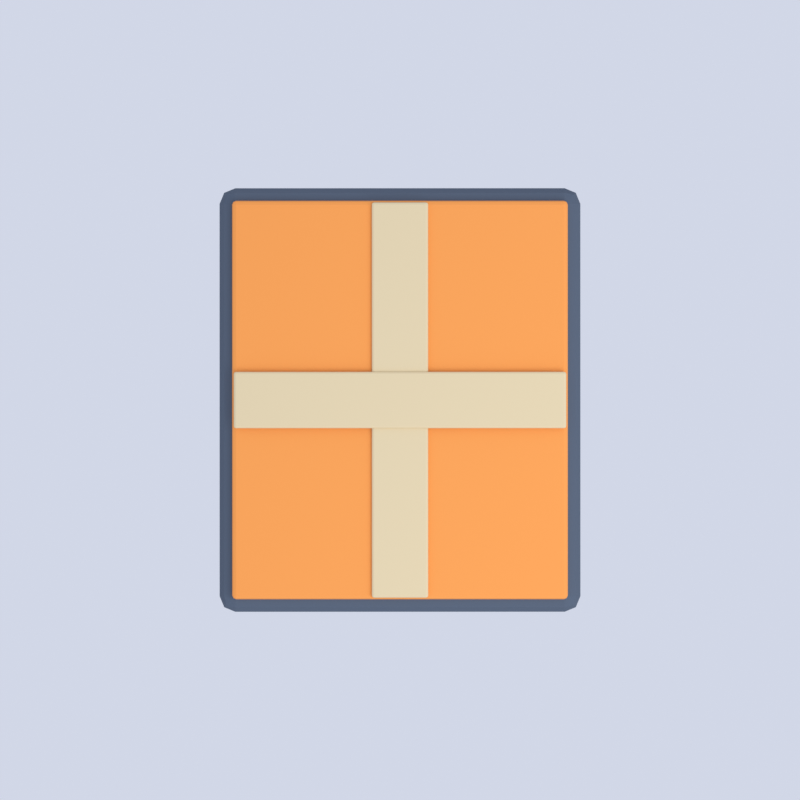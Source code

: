 # Source: parcel.blend  (saved by Blender 5.2.45; exported with 4.5.12 LTS)
import bpy
from mathutils import Matrix  # noqa: F401  (used for matrix-valued properties, if any)

bpy.ops.wm.read_factory_settings(use_empty=True)
scene = bpy.context.scene
scene.name = 'Scene'

# ---- collections
col_collection = bpy.data.collections.new('Collection'); scene.collection.children.link(col_collection)

# ---- materials (node trees are filled in below, after node groups)
mat_lab_ink = bpy.data.materials.new('lab_ink')
mat_lab_orange = bpy.data.materials.new('lab_orange')
mat_lab_cream = bpy.data.materials.new('lab_cream')

# ---- material node trees
mat_lab_ink.use_nodes = True; mat_lab_ink.node_tree.nodes.clear()
_N = mat_lab_ink.node_tree.nodes; _L = mat_lab_ink.node_tree.links
n0 = _N.new('ShaderNodeBsdfPrincipled'); n0.name = 'Principled BSDF'; n0.location = (-200, 100)
n0.inputs[0].default_value = (0.09, 0.12, 0.17, 1.0)
n0.inputs[2].default_value = 0.9
n0.inputs[10].default_value = 0.005
n1 = _N.new('ShaderNodeOutputMaterial'); n1.name = 'Material Output'; n1.location = (200, 100)
_L.new(n0.outputs[0], n1.inputs[0])
n1.is_active_output = True
mat_lab_orange.use_nodes = True; mat_lab_orange.node_tree.nodes.clear()
_N = mat_lab_orange.node_tree.nodes; _L = mat_lab_orange.node_tree.links
n0 = _N.new('ShaderNodeBsdfPrincipled'); n0.name = 'Principled BSDF'; n0.location = (-200, 100)
n0.inputs[0].default_value = (0.98, 0.36, 0.08, 1.0)
n0.inputs[2].default_value = 0.9
n0.inputs[10].default_value = 0.005
n1 = _N.new('ShaderNodeOutputMaterial'); n1.name = 'Material Output'; n1.location = (200, 100)
_L.new(n0.outputs[0], n1.inputs[0])
n1.is_active_output = True
mat_lab_cream.use_nodes = True; mat_lab_cream.node_tree.nodes.clear()
_N = mat_lab_cream.node_tree.nodes; _L = mat_lab_cream.node_tree.links
n0 = _N.new('ShaderNodeBsdfPrincipled'); n0.name = 'Principled BSDF'; n0.location = (-200, 100)
n0.inputs[0].default_value = (0.79, 0.65, 0.4, 1.0)
n0.inputs[2].default_value = 0.9
n0.inputs[10].default_value = 0.005
n1 = _N.new('ShaderNodeOutputMaterial'); n1.name = 'Material Output'; n1.location = (200, 100)
_L.new(n0.outputs[0], n1.inputs[0])
n1.is_active_output = True

# ---- world
world_lab_world_003 = bpy.data.worlds.new('lab_world.003'); scene.world = world_lab_world_003
world_lab_world_003.use_nodes = True; world_lab_world_003.node_tree.nodes.clear()
_N = world_lab_world_003.node_tree.nodes; _L = world_lab_world_003.node_tree.links
n0 = _N.new('ShaderNodeBackground'); n0.name = 'Background'; n0.location = (-200, 100)
n0.inputs[0].default_value = (0.8, 0.85, 1.0, 1.0)
n0.inputs[1].default_value = 0.8
n1 = _N.new('ShaderNodeOutputWorld'); n1.name = 'World Output'; n1.location = (200, 100)
_L.new(n0.outputs[0], n1.inputs[0])
n1.is_active_output = True

# ---- cameras
cam_sprite_camera_003 = bpy.data.cameras.new('sprite_camera.003')
cam_sprite_camera_003.type = 'ORTHO'
cam_sprite_camera_003.ortho_scale = 2.55

# ---- lights
light_lab_key_003 = bpy.data.lights.new('lab_key.003', 'AREA')
light_lab_key_003.energy = 200.0
light_lab_key_003.size = 5.0

# ---- meshes
me_cube_048 = bpy.data.meshes.new('Cube.048')
me_cube_048.from_pydata([(-0.625, -0.525, -0.28), (-0.625, -0.575, -0.23), (-0.675, -0.525, -0.23), (-0.625, -0.5604, -0.2654), (-0.6539, -0.5539, -0.2589), (-0.6604, -0.5604, -0.23), (-0.6604, -0.525, -0.2654), (-0.625, -0.575, 0.23), (-0.625, -0.525, 0.28), (-0.675, -0.525, 0.23), (-0.625, -0.5604, 0.2654), (-0.6539, -0.5539, 0.2589), (-0.6604, -0.525, 0.2654), (-0.6604, -0.5604, 0.23), (-0.625, 0.525, -0.28), (-0.675, 0.525, -0.23), (-0.625, 0.575, -0.23), (-0.6604, 0.525, -0.2654), (-0.6539, 0.5539, -0.2589), (-0.6604, 0.5604, -0.23), (-0.625, 0.5604, -0.2654), (-0.625, 0.525, 0.28), (-0.625, 0.575, 0.23), (-0.675, 0.525, 0.23), (-0.625, 0.5604, 0.2654), (-0.6539, 0.5539, 0.2589), (-0.6604, 0.5604, 0.23), (-0.6604, 0.525, 0.2654), (0.625, -0.525, -0.28), (0.675, -0.525, -0.23), (0.625, -0.575, -0.23), (0.6604, -0.525, -0.2654), (0.6539, -0.5539, -0.2589), (0.6604, -0.5604, -0.23), (0.625, -0.5604, -0.2654), (0.625, -0.525, 0.28), (0.625, -0.575, 0.23), (0.675, -0.525, 0.23), (0.625, -0.5604, 0.2654), (0.6539, -0.5539, 0.2589), (0.6604, -0.5604, 0.23), (0.6604, -0.525, 0.2654), (0.625, 0.525, -0.28), (0.625, 0.575, -0.23), (0.675, 0.525, -0.23), (0.625, 0.5604, -0.2654), (0.6539, 0.5539, -0.2589), (0.6604, 0.5604, -0.23), (0.6604, 0.525, -0.2654), (0.625, 0.525, 0.28), (0.675, 0.525, 0.23), (0.625, 0.575, 0.23), (0.6604, 0.525, 0.2654), (0.6539, 0.5539, 0.2589), (0.6604, 0.5604, 0.23), (0.625, 0.5604, 0.2654)], [], [(0, 3, 4, 6), (1, 5, 4, 3), (2, 6, 4, 5), (7, 10, 11, 13), (8, 12, 11, 10), (9, 13, 11, 12), (14, 17, 18, 20), (15, 19, 18, 17), (16, 20, 18, 19), (21, 24, 25, 27), (22, 26, 25, 24), (23, 27, 25, 26), (28, 31, 32, 34), (29, 33, 32, 31), (30, 34, 32, 33), (35, 38, 39, 41), (36, 40, 39, 38), (37, 41, 39, 40), (42, 45, 46, 48), (43, 47, 46, 45), (44, 48, 46, 47), (49, 52, 53, 55), (50, 54, 53, 52), (51, 55, 53, 54), (14, 0, 6, 17), (17, 6, 2, 15), (1, 7, 13, 5), (5, 13, 9, 2), (8, 21, 27, 12), (12, 27, 23, 9), (22, 16, 19, 26), (26, 19, 15, 23), (42, 14, 20, 45), (45, 20, 16, 43), (21, 49, 55, 24), (24, 55, 51, 22), (50, 44, 47, 54), (54, 47, 43, 51), (28, 42, 48, 31), (31, 48, 44, 29), (49, 35, 41, 52), (52, 41, 37, 50), (36, 30, 33, 40), (40, 33, 29, 37), (0, 28, 34, 3), (3, 34, 30, 1), (35, 8, 10, 38), (38, 10, 7, 36), (14, 42, 28, 0), (2, 9, 23, 15), (30, 36, 7, 1), (49, 21, 8, 35), (16, 22, 51, 43), (44, 50, 37, 29)])
_uv = me_cube_048.uv_layers.new(name='UVMap')
_uv.uv.foreach_set('vector', [0.1343, 0.7391, 0.1343, 0.75, 0.1289, 0.75, 0.125, 0.7391, 0.3973, 0.9907, 0.3973, 1.0, 0.3844, 1.0, 0.375, 0.9907, 0.3973, 0.01087, 0.375, 0.01087, 0.375, 0.004594, 0.3973, 0.0, 0.6027, 0.9907, 0.625, 0.9907, 0.625, 0.9961, 0.6027, 1.0, 0.8657, 0.7391, 0.875, 0.7391, 0.875, 0.7454, 0.8657, 0.75, 0.6027, 0.01087, 0.6027, 0.0, 0.6156, 0.0, 0.625, 0.01087, 0.1343, 0.5109, 0.125, 0.5109, 0.125, 0.5046, 0.1343, 0.5, 0.3973, 0.2391, 0.3973, 0.25, 0.3797, 0.252, 0.375, 0.2391, 0.3973, 0.2593, 0.375, 0.2593, 0.3797, 0.252, 0.3973, 0.25, 0.8657, 0.5109, 0.8657, 0.5, 0.8711, 0.5, 0.875, 0.5109, 0.6027, 0.2593, 0.6027, 0.25, 0.6203, 0.2477, 0.625, 0.2593, 0.6027, 0.2391, 0.625, 0.2391, 0.6203, 0.2477, 0.6027, 0.25, 0.3657, 0.7391, 0.375, 0.7391, 0.3781, 0.7498, 0.3704, 0.7546, 0.3973, 0.7391, 0.3973, 0.75, 0.3781, 0.7498, 0.375, 0.7391, 0.3973, 0.7593, 0.3704, 0.7546, 0.3781, 0.7498, 0.3973, 0.75, 0.6343, 0.7391, 0.6296, 0.7546, 0.6232, 0.7485, 0.625, 0.7391, 0.6027, 0.7593, 0.6027, 0.75, 0.6232, 0.7485, 0.6296, 0.7546, 0.6027, 0.7391, 0.625, 0.7391, 0.6232, 0.7485, 0.6027, 0.75, 0.3657, 0.5109, 0.3704, 0.4954, 0.3768, 0.5015, 0.375, 0.5109, 0.3973, 0.4907, 0.3973, 0.5, 0.3768, 0.5015, 0.3704, 0.4954, 0.3973, 0.5109, 0.375, 0.5109, 0.3768, 0.5015, 0.3973, 0.5, 0.6343, 0.5109, 0.625, 0.5109, 0.6219, 0.5002, 0.6296, 0.4954, 0.6027, 0.5109, 0.6027, 0.5, 0.6219, 0.5002, 0.625, 0.5109, 0.6027, 0.4907, 0.6296, 0.4954, 0.6219, 0.5002, 0.6027, 0.5, 0.1343, 0.5109, 0.1343, 0.7391, 0.125, 0.7391, 0.125, 0.5109, 0.375, 0.2391, 0.375, 0.01087, 0.3973, 0.01087, 0.3973, 0.2391, 0.3973, 0.9907, 0.6027, 0.9907, 0.6027, 1.0, 0.3973, 1.0, 0.3973, 0.0, 0.6027, 0.0, 0.6027, 0.01087, 0.3973, 0.01087, 0.8657, 0.7391, 0.8657, 0.5109, 0.875, 0.5109, 0.875, 0.7391, 0.625, 0.01087, 0.625, 0.2391, 0.6027, 0.2391, 0.6027, 0.01087, 0.6027, 0.2593, 0.3973, 0.2593, 0.3973, 0.25, 0.6027, 0.25, 0.6027, 0.25, 0.3973, 0.25, 0.3973, 0.2391, 0.6027, 0.2391, 0.3657, 0.5109, 0.1343, 0.5109, 0.1343, 0.5, 0.3704, 0.4954, 0.3704, 0.4954, 0.375, 0.2593, 0.3973, 0.2593, 0.3973, 0.4907, 0.8657, 0.5109, 0.6343, 0.5109, 0.6296, 0.4954, 0.8657, 0.5, 0.625, 0.2593, 0.6296, 0.4954, 0.6027, 0.4907, 0.6027, 0.2593, 0.6027, 0.5109, 0.3973, 0.5109, 0.3973, 0.5, 0.6027, 0.5, 0.6027, 0.5, 0.3973, 0.5, 0.3973, 0.4907, 0.6027, 0.4907, 0.3657, 0.7391, 0.3657, 0.5109, 0.375, 0.5109, 0.375, 0.7391, 0.375, 0.7391, 0.375, 0.5109, 0.3973, 0.5109, 0.3973, 0.7391, 0.6343, 0.5109, 0.6343, 0.7391, 0.625, 0.7391, 0.625, 0.5109, 0.625, 0.5109, 0.625, 0.7391, 0.6027, 0.7391, 0.6027, 0.5109, 0.6027, 0.7593, 0.3973, 0.7593, 0.3973, 0.75, 0.6027, 0.75, 0.6027, 0.75, 0.3973, 0.75, 0.3973, 0.7391, 0.6027, 0.7391, 0.1343, 0.7391, 0.3657, 0.7391, 0.3704, 0.7546, 0.1343, 0.75, 0.375, 0.9907, 0.3704, 0.7546, 0.3973, 0.7593, 0.3973, 0.9907, 0.6343, 0.7391, 0.8657, 0.7391, 0.8657, 0.75, 0.6296, 0.7546, 0.6296, 0.7546, 0.625, 0.9907, 0.6027, 0.9907, 0.6027, 0.7593, 0.1343, 0.5109, 0.3657, 0.5109, 0.3657, 0.7391, 0.1343, 0.7391, 0.3973, 0.01087, 0.6027, 0.01087, 0.6027, 0.2391, 0.3973, 0.2391, 0.3973, 0.7593, 0.6027, 0.7593, 0.6027, 0.9907, 0.3973, 0.9907, 0.6343, 0.5109, 0.8657, 0.5109, 0.8657, 0.7391, 0.6343, 0.7391, 0.3973, 0.2593, 0.6027, 0.2593, 0.6027, 0.4907, 0.3973, 0.4907, 0.3973, 0.5109, 0.6027, 0.5109, 0.6027, 0.7391, 0.3973, 0.7391])
me_cube_048.materials.append(mat_lab_ink)
me_cube_048.update()
me_cube_049 = bpy.data.meshes.new('Cube.049')
me_cube_049.from_pydata([(-0.6225, -0.5225, -0.0125), (-0.6225, -0.535, -2.794e-09), (-0.635, -0.5225, -1.863e-09), (-0.6225, -0.5313, -0.008839), (-0.6297, -0.5297, -0.007217), (-0.6313, -0.5313, -2.328e-09), (-0.6313, -0.5225, -0.008839), (-0.6225, -0.535, 1.863e-09), (-0.6225, -0.5225, 0.0125), (-0.635, -0.5225, 1.863e-09), (-0.6225, -0.5313, 0.008839), (-0.6297, -0.5297, 0.007217), (-0.6313, -0.5225, 0.008839), (-0.6313, -0.5313, 1.863e-09), (-0.6225, 0.5225, -0.0125), (-0.635, 0.5225, -1.863e-09), (-0.6225, 0.535, -1.863e-09), (-0.6313, 0.5225, -0.008839), (-0.6297, 0.5297, -0.007217), (-0.6313, 0.5313, -1.863e-09), (-0.6225, 0.5313, -0.008839), (-0.6225, 0.5225, 0.0125), (-0.6225, 0.535, 2.794e-09), (-0.635, 0.5225, 1.863e-09), (-0.6225, 0.5313, 0.008839), (-0.6297, 0.5297, 0.007217), (-0.6313, 0.5313, 2.328e-09), (-0.6313, 0.5225, 0.008839), (0.6225, -0.5225, -0.0125), (0.635, -0.5225, -1.863e-09), (0.6225, -0.535, -1.863e-09), (0.6313, -0.5225, -0.008839), (0.6297, -0.5297, -0.007217), (0.6313, -0.5313, -1.863e-09), (0.6225, -0.5313, -0.008839), (0.6225, -0.5225, 0.0125), (0.6225, -0.535, 2.794e-09), (0.635, -0.5225, 1.863e-09), (0.6225, -0.5313, 0.008839), (0.6297, -0.5297, 0.007217), (0.6313, -0.5313, 2.328e-09), (0.6313, -0.5225, 0.008839), (0.6225, 0.5225, -0.0125), (0.6225, 0.535, -2.794e-09), (0.635, 0.5225, -1.863e-09), (0.6225, 0.5313, -0.008839), (0.6297, 0.5297, -0.007217), (0.6313, 0.5313, -2.328e-09), (0.6313, 0.5225, -0.008839), (0.6225, 0.5225, 0.0125), (0.635, 0.5225, 1.863e-09), (0.6225, 0.535, 1.863e-09), (0.6313, 0.5225, 0.008839), (0.6297, 0.5297, 0.007217), (0.6313, 0.5313, 1.863e-09), (0.6225, 0.5313, 0.008839)], [], [(0, 3, 4, 6), (1, 5, 4, 3), (2, 6, 4, 5), (7, 10, 11, 13), (8, 12, 11, 10), (9, 13, 11, 12), (14, 17, 18, 20), (15, 19, 18, 17), (16, 20, 18, 19), (21, 24, 25, 27), (22, 26, 25, 24), (23, 27, 25, 26), (28, 31, 32, 34), (29, 33, 32, 31), (30, 34, 32, 33), (35, 38, 39, 41), (36, 40, 39, 38), (37, 41, 39, 40), (42, 45, 46, 48), (43, 47, 46, 45), (44, 48, 46, 47), (49, 52, 53, 55), (50, 54, 53, 52), (51, 55, 53, 54), (14, 0, 6, 17), (17, 6, 2, 15), (1, 7, 13, 5), (5, 13, 9, 2), (8, 21, 27, 12), (12, 27, 23, 9), (22, 16, 19, 26), (26, 19, 15, 23), (42, 14, 20, 45), (45, 20, 16, 43), (21, 49, 55, 24), (24, 55, 51, 22), (50, 44, 47, 54), (54, 47, 43, 51), (28, 42, 48, 31), (31, 48, 44, 29), (49, 35, 41, 52), (52, 41, 37, 50), (36, 30, 33, 40), (40, 33, 29, 37), (0, 28, 34, 3), (3, 34, 30, 1), (35, 8, 10, 38), (38, 10, 7, 36), (14, 42, 28, 0), (2, 9, 23, 15), (30, 36, 7, 1), (49, 21, 8, 35), (16, 22, 51, 43), (44, 50, 37, 29)])
_uv = me_cube_049.uv_layers.new(name='UVMap')
_uv.uv.foreach_set('vector', [0.1275, 0.7471, 0.1275, 0.75, 0.126, 0.75, 0.125, 0.7471, 0.5, 0.9975, 0.5, 1.0, 0.4278, 1.0, 0.375, 0.9975, 0.5, 0.002921, 0.375, 0.002921, 0.375, 0.001234, 0.5, 0.0, 0.5, 0.9975, 0.625, 0.9975, 0.625, 0.999, 0.5, 1.0, 0.8725, 0.7471, 0.875, 0.7471, 0.875, 0.7488, 0.8725, 0.75, 0.5, 0.002921, 0.5, 0.0, 0.5722, 0.0, 0.625, 0.002921, 0.1275, 0.5029, 0.125, 0.5029, 0.125, 0.5012, 0.1275, 0.5, 0.5, 0.2471, 0.5, 0.25, 0.4014, 0.2505, 0.375, 0.2471, 0.5, 0.2525, 0.375, 0.2525, 0.4014, 0.2505, 0.5, 0.25, 0.8725, 0.5029, 0.8725, 0.5, 0.874, 0.5, 0.875, 0.5029, 0.5, 0.2525, 0.5, 0.25, 0.5986, 0.2494, 0.625, 0.2525, 0.5, 0.2471, 0.625, 0.2471, 0.5986, 0.2494, 0.5, 0.25, 0.3725, 0.7471, 0.375, 0.7471, 0.3926, 0.7499, 0.3738, 0.7512, 0.5, 0.7471, 0.5, 0.75, 0.3926, 0.7499, 0.375, 0.7471, 0.5, 0.7525, 0.3738, 0.7512, 0.3926, 0.7499, 0.5, 0.75, 0.6275, 0.7471, 0.6262, 0.7512, 0.6077, 0.7496, 0.625, 0.7471, 0.5, 0.7525, 0.5, 0.75, 0.6077, 0.7496, 0.6262, 0.7512, 0.5, 0.7471, 0.625, 0.7471, 0.6077, 0.7496, 0.5, 0.75, 0.3725, 0.5029, 0.3738, 0.4988, 0.3923, 0.5004, 0.375, 0.5029, 0.5, 0.4975, 0.5, 0.5, 0.3923, 0.5004, 0.3738, 0.4988, 0.5, 0.5029, 0.375, 0.5029, 0.3923, 0.5004, 0.5, 0.5, 0.6275, 0.5029, 0.625, 0.5029, 0.6074, 0.5001, 0.6262, 0.4988, 0.5, 0.5029, 0.5, 0.5, 0.6074, 0.5001, 0.625, 0.5029, 0.5, 0.4975, 0.6262, 0.4988, 0.6074, 0.5001, 0.5, 0.5, 0.1275, 0.5029, 0.1275, 0.7471, 0.125, 0.7471, 0.125, 0.5029, 0.375, 0.2471, 0.375, 0.002921, 0.5, 0.002921, 0.5, 0.2471, 0.5, 0.9975, 0.5, 0.9975, 0.5, 1.0, 0.5, 1.0, 0.5, 0.0, 0.5, 0.0, 0.5, 0.002921, 0.5, 0.002921, 0.8725, 0.7471, 0.8725, 0.5029, 0.875, 0.5029, 0.875, 0.7471, 0.625, 0.002921, 0.625, 0.2471, 0.5, 0.2471, 0.5, 0.002921, 0.5, 0.2525, 0.5, 0.2525, 0.5, 0.25, 0.5, 0.25, 0.5, 0.25, 0.5, 0.25, 0.5, 0.2471, 0.5, 0.2471, 0.3725, 0.5029, 0.1275, 0.5029, 0.1275, 0.5, 0.3738, 0.4988, 0.3738, 0.4988, 0.375, 0.2525, 0.5, 0.2525, 0.5, 0.4975, 0.8725, 0.5029, 0.6275, 0.5029, 0.6262, 0.4988, 0.8725, 0.5, 0.625, 0.2525, 0.6262, 0.4988, 0.5, 0.4975, 0.5, 0.2525, 0.5, 0.5029, 0.5, 0.5029, 0.5, 0.5, 0.5, 0.5, 0.5, 0.5, 0.5, 0.5, 0.5, 0.4975, 0.5, 0.4975, 0.3725, 0.7471, 0.3725, 0.5029, 0.375, 0.5029, 0.375, 0.7471, 0.375, 0.7471, 0.375, 0.5029, 0.5, 0.5029, 0.5, 0.7471, 0.6275, 0.5029, 0.6275, 0.7471, 0.625, 0.7471, 0.625, 0.5029, 0.625, 0.5029, 0.625, 0.7471, 0.5, 0.7471, 0.5, 0.5029, 0.5, 0.7525, 0.5, 0.7525, 0.5, 0.75, 0.5, 0.75, 0.5, 0.75, 0.5, 0.75, 0.5, 0.7471, 0.5, 0.7471, 0.1275, 0.7471, 0.3725, 0.7471, 0.3738, 0.7512, 0.1275, 0.75, 0.375, 0.9975, 0.3738, 0.7512, 0.5, 0.7525, 0.5, 0.9975, 0.6275, 0.7471, 0.8725, 0.7471, 0.8725, 0.75, 0.6262, 0.7512, 0.6262, 0.7512, 0.625, 0.9975, 0.5, 0.9975, 0.5, 0.7525, 0.1275, 0.5029, 0.3725, 0.5029, 0.3725, 0.7471, 0.1275, 0.7471, 0.5, 0.002921, 0.5, 0.002921, 0.5, 0.2471, 0.5, 0.2471, 0.5, 0.7525, 0.5, 0.7525, 0.5, 0.9975, 0.5, 0.9975, 0.6275, 0.5029, 0.8725, 0.5029, 0.8725, 0.7471, 0.6275, 0.7471, 0.5, 0.2525, 0.5, 0.2525, 0.5, 0.4975, 0.5, 0.4975, 0.5, 0.5029, 0.5, 0.5029, 0.5, 0.7471, 0.5, 0.7471])
me_cube_049.materials.append(mat_lab_orange)
me_cube_049.update()
me_cube_050 = bpy.data.meshes.new('Cube.050')
me_cube_050.from_pydata([(-0.623, -0.083, -0.007), (-0.623, -0.09, -4.657e-10), (-0.63, -0.083, 0.0), (-0.623, -0.08795, -0.00495), (-0.627, -0.08704, -0.004041), (-0.6279, -0.08795, -2.328e-10), (-0.6279, -0.083, -0.00495), (-0.623, -0.09, 1.397e-09), (-0.623, -0.083, 0.007), (-0.63, -0.083, 4.657e-10), (-0.623, -0.08795, 0.00495), (-0.627, -0.08704, 0.004041), (-0.6279, -0.083, 0.00495), (-0.6279, -0.08795, 9.313e-10), (-0.623, 0.083, -0.007), (-0.63, 0.083, -4.657e-10), (-0.623, 0.09, -1.397e-09), (-0.6279, 0.083, -0.00495), (-0.627, 0.08704, -0.004041), (-0.6279, 0.08795, -9.313e-10), (-0.623, 0.08795, -0.00495), (-0.623, 0.083, 0.007), (-0.623, 0.09, 4.657e-10), (-0.63, 0.083, 0.0), (-0.623, 0.08795, 0.00495), (-0.627, 0.08704, 0.004041), (-0.6279, 0.08795, 2.328e-10), (-0.6279, 0.083, 0.00495), (0.623, -0.083, -0.007), (0.63, -0.083, -4.657e-10), (0.623, -0.09, -1.397e-09), (0.6279, -0.083, -0.00495), (0.627, -0.08704, -0.004041), (0.6279, -0.08795, -9.313e-10), (0.623, -0.08795, -0.00495), (0.623, -0.083, 0.007), (0.623, -0.09, 4.657e-10), (0.63, -0.083, 0.0), (0.623, -0.08795, 0.00495), (0.627, -0.08704, 0.004041), (0.6279, -0.08795, 2.328e-10), (0.6279, -0.083, 0.00495), (0.623, 0.083, -0.007), (0.623, 0.09, -4.657e-10), (0.63, 0.083, 0.0), (0.623, 0.08795, -0.00495), (0.627, 0.08704, -0.004041), (0.6279, 0.08795, -2.328e-10), (0.6279, 0.083, -0.00495), (0.623, 0.083, 0.007), (0.63, 0.083, 4.657e-10), (0.623, 0.09, 1.397e-09), (0.6279, 0.083, 0.00495), (0.627, 0.08704, 0.004041), (0.6279, 0.08795, 9.313e-10), (0.623, 0.08795, 0.00495)], [], [(0, 3, 4, 6), (1, 5, 4, 3), (2, 6, 4, 5), (7, 10, 11, 13), (8, 12, 11, 10), (9, 13, 11, 12), (14, 17, 18, 20), (15, 19, 18, 17), (16, 20, 18, 19), (21, 24, 25, 27), (22, 26, 25, 24), (23, 27, 25, 26), (28, 31, 32, 34), (29, 33, 32, 31), (30, 34, 32, 33), (35, 38, 39, 41), (36, 40, 39, 38), (37, 41, 39, 40), (42, 45, 46, 48), (43, 47, 46, 45), (44, 48, 46, 47), (49, 52, 53, 55), (50, 54, 53, 52), (51, 55, 53, 54), (14, 0, 6, 17), (17, 6, 2, 15), (1, 7, 13, 5), (5, 13, 9, 2), (8, 21, 27, 12), (12, 27, 23, 9), (22, 16, 19, 26), (26, 19, 15, 23), (42, 14, 20, 45), (45, 20, 16, 43), (21, 49, 55, 24), (24, 55, 51, 22), (50, 44, 47, 54), (54, 47, 43, 51), (28, 42, 48, 31), (31, 48, 44, 29), (49, 35, 41, 52), (52, 41, 37, 50), (36, 30, 33, 40), (40, 33, 29, 37), (0, 28, 34, 3), (3, 34, 30, 1), (35, 8, 10, 38), (38, 10, 7, 36), (14, 42, 28, 0), (2, 9, 23, 15), (30, 36, 7, 1), (49, 21, 8, 35), (16, 22, 51, 43), (44, 50, 37, 29)])
_uv = me_cube_050.uv_layers.new(name='UVMap')
_uv.uv.foreach_set('vector', [0.1264, 0.7403, 0.1264, 0.75, 0.1256, 0.75, 0.125, 0.7403, 0.5, 0.9986, 0.5, 1.0, 0.4278, 1.0, 0.375, 0.9986, 0.5, 0.009722, 0.375, 0.009722, 0.375, 0.004109, 0.5, 0.0, 0.5, 0.9986, 0.625, 0.9986, 0.625, 0.9994, 0.5, 1.0, 0.8736, 0.7403, 0.875, 0.7403, 0.875, 0.7459, 0.8736, 0.75, 0.5, 0.009722, 0.5, 0.0, 0.5722, 0.0, 0.625, 0.009722, 0.1264, 0.5097, 0.125, 0.5097, 0.125, 0.5041, 0.1264, 0.5, 0.5, 0.2403, 0.5, 0.25, 0.4014, 0.2503, 0.375, 0.2403, 0.5, 0.2514, 0.375, 0.2514, 0.4014, 0.2503, 0.5, 0.25, 0.8736, 0.5097, 0.8736, 0.5, 0.8744, 0.5, 0.875, 0.5097, 0.5, 0.2514, 0.5, 0.25, 0.5986, 0.2479, 0.625, 0.2514, 0.5, 0.2403, 0.625, 0.2403, 0.5986, 0.2479, 0.5, 0.25, 0.3736, 0.7403, 0.375, 0.7403, 0.3926, 0.7488, 0.3743, 0.7507, 0.5, 0.7403, 0.5, 0.75, 0.3926, 0.7488, 0.375, 0.7403, 0.5, 0.7514, 0.3743, 0.7507, 0.3926, 0.7488, 0.5, 0.75, 0.6264, 0.7403, 0.6257, 0.7507, 0.6076, 0.7486, 0.625, 0.7403, 0.5, 0.7514, 0.5, 0.75, 0.6076, 0.7486, 0.6257, 0.7507, 0.5, 0.7403, 0.625, 0.7403, 0.6076, 0.7486, 0.5, 0.75, 0.3736, 0.5097, 0.3743, 0.4993, 0.3924, 0.5014, 0.375, 0.5097, 0.5, 0.4986, 0.5, 0.5, 0.3924, 0.5014, 0.3743, 0.4993, 0.5, 0.5097, 0.375, 0.5097, 0.3924, 0.5014, 0.5, 0.5, 0.6264, 0.5097, 0.625, 0.5097, 0.6074, 0.5012, 0.6257, 0.4993, 0.5, 0.5097, 0.5, 0.5, 0.6074, 0.5012, 0.625, 0.5097, 0.5, 0.4986, 0.6257, 0.4993, 0.6074, 0.5012, 0.5, 0.5, 0.1264, 0.5097, 0.1264, 0.7403, 0.125, 0.7403, 0.125, 0.5097, 0.375, 0.2403, 0.375, 0.009722, 0.5, 0.009722, 0.5, 0.2403, 0.5, 0.9986, 0.5, 0.9986, 0.5, 1.0, 0.5, 1.0, 0.5, 0.0, 0.5, 0.0, 0.5, 0.009722, 0.5, 0.009722, 0.8736, 0.7403, 0.8736, 0.5097, 0.875, 0.5097, 0.875, 0.7403, 0.625, 0.009722, 0.625, 0.2403, 0.5, 0.2403, 0.5, 0.009722, 0.5, 0.2514, 0.5, 0.2514, 0.5, 0.25, 0.5, 0.25, 0.5, 0.25, 0.5, 0.25, 0.5, 0.2403, 0.5, 0.2403, 0.3736, 0.5097, 0.1264, 0.5097, 0.1264, 0.5, 0.3743, 0.4993, 0.3743, 0.4993, 0.375, 0.2514, 0.5, 0.2514, 0.5, 0.4986, 0.8736, 0.5097, 0.6264, 0.5097, 0.6257, 0.4993, 0.8736, 0.5, 0.625, 0.2514, 0.6257, 0.4993, 0.5, 0.4986, 0.5, 0.2514, 0.5, 0.5097, 0.5, 0.5097, 0.5, 0.5, 0.5, 0.5, 0.5, 0.5, 0.5, 0.5, 0.5, 0.4986, 0.5, 0.4986, 0.3736, 0.7403, 0.3736, 0.5097, 0.375, 0.5097, 0.375, 0.7403, 0.375, 0.7403, 0.375, 0.5097, 0.5, 0.5097, 0.5, 0.7403, 0.6264, 0.5097, 0.6264, 0.7403, 0.625, 0.7403, 0.625, 0.5097, 0.625, 0.5097, 0.625, 0.7403, 0.5, 0.7403, 0.5, 0.5097, 0.5, 0.7514, 0.5, 0.7514, 0.5, 0.75, 0.5, 0.75, 0.5, 0.75, 0.5, 0.75, 0.5, 0.7403, 0.5, 0.7403, 0.1264, 0.7403, 0.3736, 0.7403, 0.3743, 0.7507, 0.1264, 0.75, 0.375, 0.9986, 0.3743, 0.7507, 0.5, 0.7514, 0.5, 0.9986, 0.6264, 0.7403, 0.8736, 0.7403, 0.8736, 0.75, 0.6257, 0.7507, 0.6257, 0.7507, 0.625, 0.9986, 0.5, 0.9986, 0.5, 0.7514, 0.1264, 0.5097, 0.3736, 0.5097, 0.3736, 0.7403, 0.1264, 0.7403, 0.5, 0.009722, 0.5, 0.009722, 0.5, 0.2403, 0.5, 0.2403, 0.5, 0.7514, 0.5, 0.7514, 0.5, 0.9986, 0.5, 0.9986, 0.6264, 0.5097, 0.8736, 0.5097, 0.8736, 0.7403, 0.6264, 0.7403, 0.5, 0.2514, 0.5, 0.2514, 0.5, 0.4986, 0.5, 0.4986, 0.5, 0.5097, 0.5, 0.5097, 0.5, 0.7403, 0.5, 0.7403])
me_cube_050.materials.append(mat_lab_cream)
me_cube_050.update()
me_cube_051 = bpy.data.meshes.new('Cube.051')
me_cube_051.from_pydata([(-0.083, -0.523, -0.007), (-0.083, -0.53, -4.657e-10), (-0.09, -0.523, -4.657e-10), (-0.083, -0.5279, -0.00495), (-0.08704, -0.527, -0.004041), (-0.08795, -0.5279, -4.657e-10), (-0.08795, -0.523, -0.00495), (-0.083, -0.53, 0.0), (-0.083, -0.523, 0.007), (-0.09, -0.523, 4.657e-10), (-0.083, -0.5279, 0.00495), (-0.08704, -0.527, 0.004041), (-0.08795, -0.523, 0.00495), (-0.08795, -0.5279, 2.328e-10), (-0.083, 0.523, -0.007), (-0.09, 0.523, -4.657e-10), (-0.083, 0.53, 0.0), (-0.08795, 0.523, -0.00495), (-0.08704, 0.527, -0.004041), (-0.08795, 0.5279, -2.328e-10), (-0.083, 0.5279, -0.00495), (-0.083, 0.523, 0.007), (-0.083, 0.53, 4.657e-10), (-0.09, 0.523, 4.657e-10), (-0.083, 0.5279, 0.00495), (-0.08704, 0.527, 0.004041), (-0.08795, 0.5279, 4.657e-10), (-0.08795, 0.523, 0.00495), (0.083, -0.523, -0.007), (0.09, -0.523, -4.657e-10), (0.083, -0.53, 0.0), (0.08795, -0.523, -0.00495), (0.08704, -0.527, -0.004041), (0.08795, -0.5279, -2.328e-10), (0.083, -0.5279, -0.00495), (0.083, -0.523, 0.007), (0.083, -0.53, 4.657e-10), (0.09, -0.523, 4.657e-10), (0.083, -0.5279, 0.00495), (0.08704, -0.527, 0.004041), (0.08795, -0.5279, 4.657e-10), (0.08795, -0.523, 0.00495), (0.083, 0.523, -0.007), (0.083, 0.53, -4.657e-10), (0.09, 0.523, -4.657e-10), (0.083, 0.5279, -0.00495), (0.08704, 0.527, -0.004041), (0.08795, 0.5279, -4.657e-10), (0.08795, 0.523, -0.00495), (0.083, 0.523, 0.007), (0.09, 0.523, 4.657e-10), (0.083, 0.53, 0.0), (0.08795, 0.523, 0.00495), (0.08704, 0.527, 0.004041), (0.08795, 0.5279, 2.328e-10), (0.083, 0.5279, 0.00495)], [], [(0, 3, 4, 6), (1, 5, 4, 3), (2, 6, 4, 5), (7, 10, 11, 13), (8, 12, 11, 10), (9, 13, 11, 12), (14, 17, 18, 20), (15, 19, 18, 17), (16, 20, 18, 19), (21, 24, 25, 27), (22, 26, 25, 24), (23, 27, 25, 26), (28, 31, 32, 34), (29, 33, 32, 31), (30, 34, 32, 33), (35, 38, 39, 41), (36, 40, 39, 38), (37, 41, 39, 40), (42, 45, 46, 48), (43, 47, 46, 45), (44, 48, 46, 47), (49, 52, 53, 55), (50, 54, 53, 52), (51, 55, 53, 54), (14, 0, 6, 17), (17, 6, 2, 15), (1, 7, 13, 5), (5, 13, 9, 2), (8, 21, 27, 12), (12, 27, 23, 9), (22, 16, 19, 26), (26, 19, 15, 23), (42, 14, 20, 45), (45, 20, 16, 43), (21, 49, 55, 24), (24, 55, 51, 22), (50, 44, 47, 54), (54, 47, 43, 51), (28, 42, 48, 31), (31, 48, 44, 29), (49, 35, 41, 52), (52, 41, 37, 50), (36, 30, 33, 40), (40, 33, 29, 37), (0, 28, 34, 3), (3, 34, 30, 1), (35, 8, 10, 38), (38, 10, 7, 36), (14, 42, 28, 0), (2, 9, 23, 15), (30, 36, 7, 1), (49, 21, 8, 35), (16, 22, 51, 43), (44, 50, 37, 29)])
_uv = me_cube_051.uv_layers.new(name='UVMap')
_uv.uv.foreach_set('vector', [0.1347, 0.7483, 0.1347, 0.75, 0.1291, 0.75, 0.125, 0.7483, 0.5, 0.9903, 0.5, 1.0, 0.4278, 1.0, 0.375, 0.9903, 0.5, 0.001651, 0.375, 0.001651, 0.375, 0.0006978, 0.5, 0.0, 0.5, 0.9903, 0.625, 0.9903, 0.625, 0.9959, 0.5, 1.0, 0.8653, 0.7483, 0.875, 0.7483, 0.875, 0.7493, 0.8653, 0.75, 0.5, 0.001651, 0.5, 0.0, 0.5722, 0.0, 0.625, 0.001651, 0.1347, 0.5017, 0.125, 0.5017, 0.125, 0.5007, 0.1347, 0.5, 0.5, 0.2483, 0.5, 0.25, 0.4014, 0.2521, 0.375, 0.2483, 0.5, 0.2597, 0.375, 0.2597, 0.4014, 0.2521, 0.5, 0.25, 0.8653, 0.5017, 0.8653, 0.5, 0.8709, 0.5, 0.875, 0.5017, 0.5, 0.2597, 0.5, 0.25, 0.5986, 0.2497, 0.625, 0.2597, 0.5, 0.2483, 0.625, 0.2483, 0.5986, 0.2497, 0.5, 0.25, 0.3653, 0.7483, 0.375, 0.7483, 0.3926, 0.7511, 0.3701, 0.7549, 0.5, 0.7483, 0.5, 0.75, 0.3926, 0.7511, 0.375, 0.7483, 0.5, 0.7597, 0.3701, 0.7549, 0.3926, 0.7511, 0.5, 0.75, 0.6347, 0.7483, 0.6299, 0.7549, 0.6088, 0.7498, 0.625, 0.7483, 0.5, 0.7597, 0.5, 0.75, 0.6088, 0.7498, 0.6299, 0.7549, 0.5, 0.7483, 0.625, 0.7483, 0.6088, 0.7498, 0.5, 0.75, 0.3653, 0.5017, 0.3701, 0.4951, 0.3912, 0.5002, 0.375, 0.5017, 0.5, 0.4903, 0.5, 0.5, 0.3912, 0.5002, 0.3701, 0.4951, 0.5, 0.5017, 0.375, 0.5017, 0.3912, 0.5002, 0.5, 0.5, 0.6347, 0.5017, 0.625, 0.5017, 0.6074, 0.4989, 0.6299, 0.4951, 0.5, 0.5017, 0.5, 0.5, 0.6074, 0.4989, 0.625, 0.5017, 0.5, 0.4903, 0.6299, 0.4951, 0.6074, 0.4989, 0.5, 0.5, 0.1347, 0.5017, 0.1347, 0.7483, 0.125, 0.7483, 0.125, 0.5017, 0.375, 0.2483, 0.375, 0.001651, 0.5, 0.001651, 0.5, 0.2483, 0.5, 0.9903, 0.5, 0.9903, 0.5, 1.0, 0.5, 1.0, 0.5, 0.0, 0.5, 0.0, 0.5, 0.001651, 0.5, 0.001651, 0.8653, 0.7483, 0.8653, 0.5017, 0.875, 0.5017, 0.875, 0.7483, 0.625, 0.001651, 0.625, 0.2483, 0.5, 0.2483, 0.5, 0.001651, 0.5, 0.2597, 0.5, 0.2597, 0.5, 0.25, 0.5, 0.25, 0.5, 0.25, 0.5, 0.25, 0.5, 0.2483, 0.5, 0.2483, 0.3653, 0.5017, 0.1347, 0.5017, 0.1347, 0.5, 0.3701, 0.4951, 0.3701, 0.4951, 0.375, 0.2597, 0.5, 0.2597, 0.5, 0.4903, 0.8653, 0.5017, 0.6347, 0.5017, 0.6299, 0.4951, 0.8653, 0.5, 0.625, 0.2597, 0.6299, 0.4951, 0.5, 0.4903, 0.5, 0.2597, 0.5, 0.5017, 0.5, 0.5017, 0.5, 0.5, 0.5, 0.5, 0.5, 0.5, 0.5, 0.5, 0.5, 0.4903, 0.5, 0.4903, 0.3653, 0.7483, 0.3653, 0.5017, 0.375, 0.5017, 0.375, 0.7483, 0.375, 0.7483, 0.375, 0.5017, 0.5, 0.5017, 0.5, 0.7483, 0.6347, 0.5017, 0.6347, 0.7483, 0.625, 0.7483, 0.625, 0.5017, 0.625, 0.5017, 0.625, 0.7483, 0.5, 0.7483, 0.5, 0.5017, 0.5, 0.7597, 0.5, 0.7597, 0.5, 0.75, 0.5, 0.75, 0.5, 0.75, 0.5, 0.75, 0.5, 0.7483, 0.5, 0.7483, 0.1347, 0.7483, 0.3653, 0.7483, 0.3701, 0.7549, 0.1347, 0.75, 0.375, 0.9903, 0.3701, 0.7549, 0.5, 0.7597, 0.5, 0.9903, 0.6347, 0.7483, 0.8653, 0.7483, 0.8653, 0.75, 0.6299, 0.7549, 0.6299, 0.7549, 0.625, 0.9903, 0.5, 0.9903, 0.5, 0.7597, 0.1347, 0.5017, 0.3653, 0.5017, 0.3653, 0.7483, 0.1347, 0.7483, 0.5, 0.001651, 0.5, 0.001651, 0.5, 0.2483, 0.5, 0.2483, 0.5, 0.7597, 0.5, 0.7597, 0.5, 0.9903, 0.5, 0.9903, 0.6347, 0.5017, 0.8653, 0.5017, 0.8653, 0.7483, 0.6347, 0.7483, 0.5, 0.2597, 0.5, 0.2597, 0.5, 0.4903, 0.5, 0.4903, 0.5, 0.5017, 0.5, 0.5017, 0.5, 0.7483, 0.5, 0.7483])
me_cube_051.materials.append(mat_lab_cream)
me_cube_051.update()

# ---- objects
ob_sprite_camera = bpy.data.objects.new('sprite_camera', cam_sprite_camera_003)
ob_lab_key = bpy.data.objects.new('lab_key', light_lab_key_003)
ob_parcel_outline = bpy.data.objects.new('parcel_outline', me_cube_048)
ob_cardboard_top = bpy.data.objects.new('cardboard_top', me_cube_049)
ob_packing_tape_long = bpy.data.objects.new('packing_tape_long', me_cube_050)
ob_packing_tape_cross = bpy.data.objects.new('packing_tape_cross', me_cube_051)

# ---- transforms, parenting, visibility, modifiers, constraints
ob_sprite_camera.location = (0.0, 0.0, 8.0)
ob_sprite_camera.rotation_euler = (0.0, 0.0, -1.571)
ob_lab_key.location = (-2.0, -3.0, 6.0)
ob_lab_key.rotation_euler = (0.5411, 4.512e-08, -0.588)
ob_parcel_outline.location = (0.0, 0.0, 0.28)
ob_cardboard_top.location = (0.0, 0.0, 0.57)
ob_packing_tape_long.location = (0.0, 0.0, 0.59)
ob_packing_tape_cross.location = (0.0, 0.0, 0.6)

# ---- collection membership
scene.collection.objects.link(ob_sprite_camera)
scene.collection.objects.link(ob_lab_key)
col_collection.objects.link(ob_parcel_outline)
col_collection.objects.link(ob_cardboard_top)
col_collection.objects.link(ob_packing_tape_long)
col_collection.objects.link(ob_packing_tape_cross)

# ---- scene / render settings (as saved in the file)
scene.camera = ob_sprite_camera
scene.frame_start = 1; scene.frame_end = 250; scene.frame_set(1)
scene.render.engine = 'CYCLES'
scene.render.resolution_x = 256
scene.render.resolution_y = 256
scene.render.film_transparent = True
scene.render.bake_bias = 0.0
scene.render.bake_samples = 0
scene.render.compositor_device = 'GPU'
scene.cycles.samples = 24
scene.eevee.use_volume_custom_range = False
scene.eevee.fast_gi_thickness_near = 0.1
scene.eevee.fast_gi_thickness_far = 0.0
scene.eevee.ray_tracing_options.screen_trace_thickness = 0.1
scene.view_settings.view_transform = 'Standard'
bpy.context.view_layer.update()

